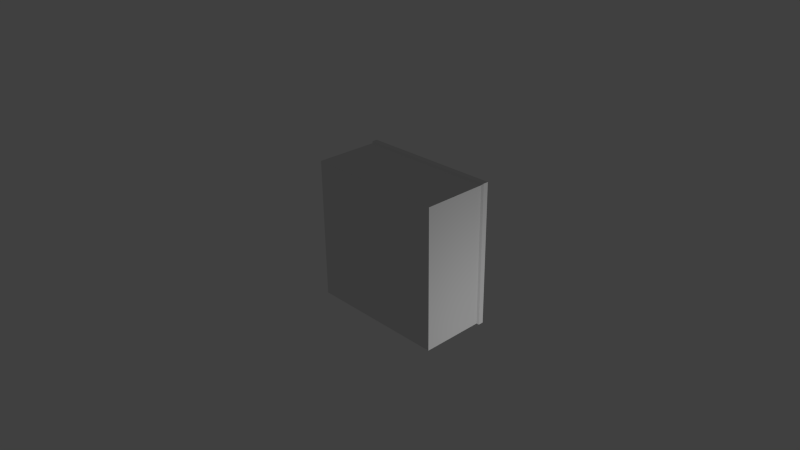# Source: cage.blend  (saved by Blender 2.79.0; exported with 4.5.12 LTS)
import bpy
from mathutils import Matrix  # noqa: F401  (used for matrix-valued properties, if any)

bpy.ops.wm.read_factory_settings(use_empty=True)
scene = bpy.context.scene
scene.name = 'Scene'

# ---- collections
col_collection_1 = bpy.data.collections.new('Collection 1'); scene.collection.children.link(col_collection_1)

# ---- materials (node trees are filled in below, after node groups)
mat_cagematerial = bpy.data.materials.new('CageMaterial')
mat_cagematerial.alpha_threshold = 0.0
mat_cagematerial.use_transparent_shadow = False
mat_cagematerial.roughness = 0.5
mat_cagematerial.line_color = (0.0, 0.0, 0.0, 1.0)
mat_cageinner = bpy.data.materials.new('CageInner')
mat_cageinner.alpha_threshold = 0.0
mat_cageinner.use_transparent_shadow = False
mat_cageinner.roughness = 0.5

# ---- material node trees

# ---- world
world_world = bpy.data.worlds.new('World'); scene.world = world_world
world_world.color = (0.05088, 0.05088, 0.05088)
world_world.use_sun_shadow = False
world_world.sun_shadow_jitter_overblur = 0.0
world_world.cycles.sampling_method = 'NONE'
world_world.cycles.sample_map_resolution = 256

# ---- cameras
cam_camera = bpy.data.cameras.new('Camera')
cam_camera.clip_end = 100.0
cam_camera.lens = 35.0
cam_camera.sensor_width = 32.0
cam_camera.sensor_height = 18.0
cam_camera.ortho_scale = 7.314
cam_camera.dof.focus_distance = 0.0
cam_camera.dof.aperture_fstop = 128.0

# ---- lights
light_lamp = bpy.data.lights.new('Lamp', 'POINT')
light_lamp.transmission_factor = 0.0
light_lamp.cutoff_distance = 30.0
light_lamp.energy = 100.0
light_lamp.shadow_buffer_clip_start = 1.001
light_lamp.shadow_soft_size = 0.1
light_lamp.shadow_maximum_resolution = 0.006
light_lamp.use_absolute_resolution = True
light_lamp.cycles.use_multiple_importance_sampling = False

# ---- meshes
me_cage = bpy.data.meshes.new('Cage')
me_cage.from_pydata([(1.02, 1.02, 1.0), (1.0, 1.0, -5.96e-08), (-1.0, 1.0, 1.192e-07), (-1.02, 1.02, 1.0), (1.02, -1.02, 1.0), (1.0, -1.0, -4.768e-07), (-1.0, -1.0, 4.172e-07), (-1.02, -1.02, 1.0), (0.95, 0.95, 1.0), (-0.95, 0.95, 1.0), (0.95, -0.95, 1.0), (-0.95, -0.95, 1.0), (0.95, 0.95, 0.05), (-0.95, 0.95, 0.05), (0.95, -0.95, 0.05), (-0.95, -0.95, 0.05), (0.95, 0.95, -5.96e-08), (-0.95, 0.95, 1.192e-07), (0.95, -0.95, -5.364e-07), (-0.95, -0.95, 4.172e-07), (1.0, 1.0, 0.9), (-1.0, 1.0, 0.9), (1.0, -1.0, 0.9), (-1.0, -1.0, 0.9), (-1.02, 1.02, 0.925), (-1.02, -1.02, 0.925), (1.02, 1.02, 0.925), (1.02, -1.02, 0.925), (0.5739, 0.06687, 0.7667)], [], [(20, 1, 2, 21), (22, 23, 6, 5), (20, 22, 5, 1), (6, 2, 17, 19), (24, 25, 7, 3), (4, 0, 8, 10), (11, 10, 14, 15), (7, 4, 10, 11), (3, 7, 11, 9), (0, 3, 9, 8), (14, 12, 13, 15), (10, 8, 12, 14), (9, 11, 15, 13), (8, 9, 13, 12), (16, 18, 19, 17), (1, 5, 18, 16), (2, 1, 16, 17), (5, 6, 19, 18), (2, 6, 23, 21), (26, 27, 22, 20), (27, 25, 23, 22), (26, 20, 21, 24), (0, 26, 24, 3), (4, 7, 25, 27), (0, 4, 27, 26), (21, 23, 25, 24)])
_uv = me_cage.uv_layers.new(name='UVMap')
_uv.uv.foreach_set('vector', [0.01172, 0.332, 0.01172, 0.0, 0.8906, 0.0, 0.8906, 0.332, 0.8912, 0.3311, 0.008824, 0.3311, 0.008823, 2.235e-08, 0.8912, -4.47e-08, 0.8906, 0.332, 0.01172, 0.332, 0.01172, 0.0, 0.8906, 0.0, 0.0, 0.0, 1.0, 0.0, 1.0, 1.0, 0.0, 1.0, 0.0, 0.3398, 0.8984, 0.3398, 0.8984, 0.3672, 0.0, 0.3672, 0.9531, 0.9961, 0.9531, 0.2461, 1.0, 0.2773, 1.0, 0.957, 0.8691, 0.375, 0.03088, 0.375, 0.03088, 0.02344, 0.8691, 0.02344, 0.9529, 1.0, 0.9529, 0.25, 1.0, 0.2757, 1.0, 0.957, 0.9531, 0.25, 0.9531, 0.9922, 1.0, 0.957, 1.0, 0.2773, 0.957, 0.9922, 0.9531, 0.25, 1.0, 0.2773, 1.0, 0.957, 0.0, 1.0, 5.96e-08, 0.5, 0.5, 0.5, 0.5, 1.0, 0.8691, 0.375, 0.03125, 0.375, 0.03125, 0.02344, 0.8691, 0.02344, 0.03125, 0.02344, 0.8691, 0.02344, 0.8691, 0.375, 0.03125, 0.375, 0.8691, 0.375, 0.03125, 0.375, 0.03125, 0.02344, 0.8691, 0.02344, 0.0, 0.0, 1.0, 0.0, 1.0, 1.0, 0.0, 1.0, 0.0, 0.0, 1.0, 0.0, 1.0, 1.0, 0.0, 1.0, 0.0, 0.0, 1.0, 0.0, 1.0, 1.0, 0.0, 1.0, 0.0, 0.0, 1.0, 0.0, 1.0, 1.0, 0.0, 1.0, 0.007812, 0.0, 0.8906, 0.0, 0.8906, 0.332, 0.007812, 0.332, 0.8984, 0.3398, 0.0, 0.3398, 0.01172, 0.332, 0.8906, 0.332, 0.9, 0.3369, 0.0, 0.3369, 0.008824, 0.3311, 0.8912, 0.3311, 0.007812, 0.3398, 0.01172, 0.332, 0.8906, 0.332, 0.9062, 0.3398, 0.007812, 0.3672, 0.007812, 0.3398, 0.9062, 0.3398, 0.9062, 0.3672, 0.9, 0.375, 5.364e-08, 0.375, 0.0, 0.3369, 0.9, 0.3369, 0.8984, 0.3672, 0.0, 0.3672, 0.0, 0.3398, 0.8984, 0.3398, 0.007812, 0.332, 0.8906, 0.332, 0.8984, 0.3398, 0.0, 0.3398])
me_cage.materials.append(mat_cagematerial)
me_cage.materials.append(mat_cageinner)
me_cage.use_remesh_preserve_volume = False
me_cage.use_remesh_preserve_attributes = False
me_cage.use_mirror_vertex_groups = False
me_cage.update()

# ---- objects
ob_cage = bpy.data.objects.new('Cage', me_cage)
ob_lamp = bpy.data.objects.new('Lamp', light_lamp)
ob_camera = bpy.data.objects.new('Camera', cam_camera)

# ---- transforms, parenting, visibility, modifiers, constraints
ob_cage.location = (0.0, 0.0, 0.0)
ob_cage.rotation_euler = (-1.571, -0.0, 0.0)
ob_cage.lock_rotations_4d = False
ob_cage.empty_display_type = 'ARROWS'
ob_cage.lineart.crease_threshold = 0.0
ob_lamp.location = (4.076, 1.005, -0.8609)
ob_lamp.rotation_euler = (0.6503, 0.05522, 1.866)
ob_lamp.lock_rotations_4d = False
ob_lamp.empty_display_type = 'ARROWS'
ob_lamp.color = (0.0, 0.0, 0.0, 0.0)
ob_lamp.lineart.crease_threshold = 0.0
ob_camera.location = (7.481, -6.508, 5.344)
ob_camera.rotation_euler = (1.109, 0.01082, 0.8149)
ob_camera.lock_rotations_4d = False
ob_camera.empty_display_type = 'ARROWS'
ob_camera.color = (0.0, 0.0, 0.0, 0.0)
ob_camera.display_type = 'WIRE'
ob_camera.lineart.crease_threshold = 0.0

# ---- collection membership
col_collection_1.objects.link(ob_cage)
col_collection_1.objects.link(ob_lamp)
col_collection_1.objects.link(ob_camera)

# ---- scene / render settings (as saved in the file)
scene.camera = ob_camera
scene.frame_start = 1; scene.frame_end = 250; scene.frame_set(1)
scene.render.engine = 'BLENDER_EEVEE_NEXT'
scene.render.resolution_percentage = 50
scene.render.dither_intensity = 0.0
scene.cycles.use_denoising = False
scene.cycles.samples = 10
scene.cycles.sampling_pattern = 'TABULATED_SOBOL'
scene.cycles.light_sampling_threshold = 0.0
scene.cycles.use_adaptive_sampling = False
scene.cycles.use_light_tree = False
scene.cycles.blur_glossy = 0.0
scene.cycles.pixel_filter_type = 'GAUSSIAN'
scene.cycles.sample_clamp_indirect = 0.0
scene.view_settings.view_transform = 'Standard'
bpy.context.view_layer.update()
